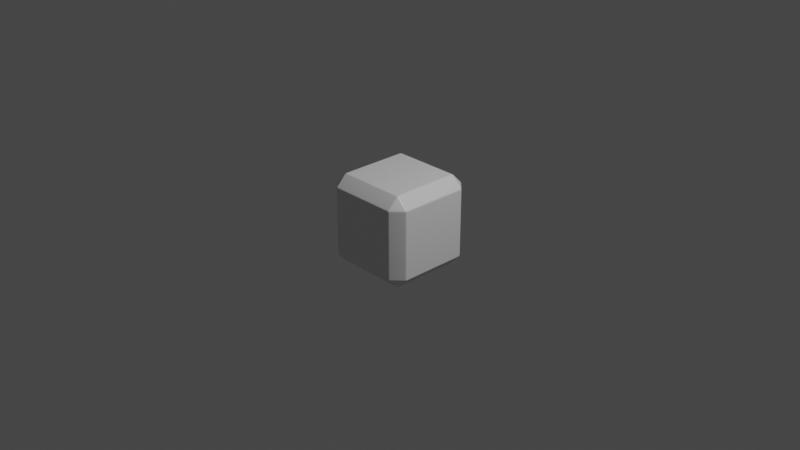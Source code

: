 # Source: block.blend  (saved by Blender 3.2.14; exported with 4.5.12 LTS)
import bpy
from mathutils import Matrix  # noqa: F401  (used for matrix-valued properties, if any)

bpy.ops.wm.read_factory_settings(use_empty=True)
scene = bpy.context.scene
scene.name = 'Scene'

# ---- collections
col_collection = bpy.data.collections.new('Collection'); scene.collection.children.link(col_collection)

# ---- materials (node trees are filled in below, after node groups)
mat_material = bpy.data.materials.new('Material')
mat_material.alpha_threshold = 0.0
mat_material.use_transparent_shadow = False
mat_material.line_color = (0.0, 0.0, 0.0, 1.0)

# ---- material node trees
mat_material.use_nodes = True; mat_material.node_tree.nodes.clear()
_N = mat_material.node_tree.nodes; _L = mat_material.node_tree.links
n0 = _N.new('ShaderNodeOutputMaterial'); n0.name = 'Material Output'; n0.location = (300, 300)
n1 = _N.new('ShaderNodeBsdfPrincipled'); n1.name = 'Principled BSDF'; n1.location = (10, 300)
n1.distribution = 'GGX'
n1.subsurface_method = 'RANDOM_WALK_SKIN'
n1.inputs[2].default_value = 0.4
n1.inputs[3].default_value = 1.45
n1.inputs[27].default_value = (0.0, 0.0, 0.0, 1.0)
n1.inputs[28].default_value = 1.0
_L.new(n1.outputs[0], n0.inputs[0])
n0.is_active_output = True

# ---- world
world_world = bpy.data.worlds.new('World'); scene.world = world_world
world_world.use_nodes = True; world_world.node_tree.nodes.clear()
_N = world_world.node_tree.nodes; _L = world_world.node_tree.links
n0 = _N.new('ShaderNodeOutputWorld'); n0.name = 'World Output'; n0.location = (300, 300)
n1 = _N.new('ShaderNodeBackground'); n1.name = 'Background'; n1.location = (10, 300)
n1.inputs[0].default_value = (0.05088, 0.05088, 0.05088, 1.0)
_L.new(n1.outputs[0], n0.inputs[0])
n0.is_active_output = True
world_world.color = (0.05088, 0.05088, 0.05088)
world_world.use_sun_shadow = False
world_world.sun_shadow_jitter_overblur = 0.0

# ---- cameras
cam_camera = bpy.data.cameras.new('Camera')
cam_camera.clip_end = 100.0
cam_camera.ortho_scale = 7.314

# ---- lights
light_light = bpy.data.lights.new('Light', 'POINT')
light_light.transmission_factor = 0.0
light_light.energy = 1000.0
light_light.shadow_soft_size = 0.1
light_light.shadow_maximum_resolution = 0.006
light_light.use_absolute_resolution = True

# ---- meshes
me_cube = bpy.data.meshes.new('Cube')
me_cube.from_pydata([(0.3844, 0.4918, 0.3647), (0.3647, 0.5, 0.3647), (0.3647, 0.4918, 0.3844), (0.3857, 0.4811, 0.3857), (0.3647, 0.3844, 0.4918), (0.3647, 0.3647, 0.5), (0.3844, 0.3647, 0.4918), (0.3857, 0.3857, 0.4811), (0.4918, 0.3844, 0.3647), (0.4811, 0.3857, 0.3857), (0.4918, 0.3647, 0.3844), (0.5, 0.3647, 0.3647), (0.3844, 0.3647, -0.4918), (0.3647, 0.3647, -0.5), (0.3647, 0.3844, -0.4918), (0.3857, 0.3857, -0.4811), (0.3647, 0.4918, -0.3844), (0.3647, 0.5, -0.3647), (0.3844, 0.4918, -0.3647), (0.3857, 0.4811, -0.3857), (0.4918, 0.3647, -0.3844), (0.4811, 0.3857, -0.3857), (0.4918, 0.3844, -0.3647), (0.5, 0.3647, -0.3647), (0.4918, -0.3844, 0.3647), (0.5, -0.3647, 0.3647), (0.4918, -0.3647, 0.3844), (0.4811, -0.3857, 0.3857), (0.3844, -0.3647, 0.4918), (0.3647, -0.3647, 0.5), (0.3647, -0.3844, 0.4918), (0.3857, -0.3857, 0.4811), (0.3844, -0.4918, 0.3647), (0.3857, -0.4811, 0.3857), (0.3647, -0.4918, 0.3844), (0.3647, -0.5, 0.3647), (0.4918, -0.3647, -0.3844), (0.5, -0.3647, -0.3647), (0.4918, -0.3844, -0.3647), (0.4811, -0.3857, -0.3857), (0.3844, -0.4918, -0.3647), (0.3647, -0.5, -0.3647), (0.3647, -0.4918, -0.3844), (0.3857, -0.4811, -0.3857), (0.3844, -0.3647, -0.4918), (0.3857, -0.3857, -0.4811), (0.3647, -0.3844, -0.4918), (0.3647, -0.3647, -0.5), (-0.3647, 0.4918, 0.3844), (-0.3647, 0.5, 0.3647), (-0.3844, 0.4918, 0.3647), (-0.3857, 0.4811, 0.3857), (-0.4918, 0.3844, 0.3647), (-0.5, 0.3647, 0.3647), (-0.4918, 0.3647, 0.3844), (-0.4811, 0.3857, 0.3857), (-0.3647, 0.3844, 0.4918), (-0.3857, 0.3857, 0.4811), (-0.3844, 0.3647, 0.4918), (-0.3647, 0.3647, 0.5), (-0.4918, 0.3647, -0.3844), (-0.5, 0.3647, -0.3647), (-0.4918, 0.3844, -0.3647), (-0.4811, 0.3857, -0.3857), (-0.3844, 0.4918, -0.3647), (-0.3647, 0.5, -0.3647), (-0.3647, 0.4918, -0.3844), (-0.3857, 0.4811, -0.3857), (-0.3844, 0.3647, -0.4918), (-0.3857, 0.3857, -0.4811), (-0.3647, 0.3844, -0.4918), (-0.3647, 0.3647, -0.5), (-0.4918, -0.3647, 0.3844), (-0.5, -0.3647, 0.3647), (-0.4918, -0.3844, 0.3647), (-0.4811, -0.3857, 0.3857), (-0.3844, -0.4918, 0.3647), (-0.3647, -0.5, 0.3647), (-0.3647, -0.4918, 0.3844), (-0.3857, -0.4811, 0.3857), (-0.3844, -0.3647, 0.4918), (-0.3857, -0.3857, 0.4811), (-0.3647, -0.3844, 0.4918), (-0.3647, -0.3647, 0.5), (-0.3844, -0.3647, -0.4918), (-0.3647, -0.3647, -0.5), (-0.3647, -0.3844, -0.4918), (-0.3857, -0.3857, -0.4811), (-0.3647, -0.4918, -0.3844), (-0.3647, -0.5, -0.3647), (-0.3844, -0.4918, -0.3647), (-0.3857, -0.4811, -0.3857), (-0.4918, -0.3647, -0.3844), (-0.4811, -0.3857, -0.3857), (-0.4918, -0.3844, -0.3647), (-0.5, -0.3647, -0.3647)], [], [(32, 40, 38, 24), (68, 84, 92, 60), (39, 43, 45), (23, 11, 25, 37), (44, 12, 20, 36), (65, 49, 1, 17), (14, 70, 66, 16), (30, 82, 78, 34), (86, 46, 42, 88), (50, 64, 62, 52), (75, 79, 81), (90, 76, 74, 94), (63, 67, 69), (71, 13, 47, 85), (3, 7, 9), (87, 91, 93), (27, 31, 33), (80, 58, 54, 72), (41, 35, 77, 89), (5, 59, 83, 29), (51, 55, 57), (95, 73, 53, 61), (6, 28, 26, 10), (15, 19, 21), (56, 4, 2, 48), (0, 1, 2, 3), (4, 5, 6, 7), (8, 9, 10, 11), (12, 13, 14, 15), (16, 17, 18, 19), (20, 21, 22, 23), (24, 25, 26, 27), (28, 29, 30, 31), (32, 33, 34, 35), (36, 37, 38, 39), (40, 41, 42, 43), (44, 45, 46, 47), (48, 49, 50, 51), (52, 53, 54, 55), (56, 57, 58, 59), (60, 61, 62, 63), (64, 65, 66, 67), (68, 69, 70, 71), (72, 73, 74, 75), (76, 77, 78, 79), (80, 81, 82, 83), (84, 85, 86, 87), (88, 89, 90, 91), (92, 93, 94, 95), (8, 0, 3, 9), (2, 4, 7, 3), (6, 10, 9, 7), (20, 12, 15, 21), (14, 16, 19, 15), (18, 22, 21, 19), (32, 24, 27, 33), (26, 28, 31, 27), (30, 34, 33, 31), (44, 36, 39, 45), (38, 40, 43, 39), (42, 46, 45, 43), (56, 48, 51, 57), (50, 52, 55, 51), (54, 58, 57, 55), (68, 60, 63, 69), (62, 64, 67, 63), (66, 70, 69, 67), (80, 72, 75, 81), (74, 76, 79, 75), (78, 82, 81, 79), (92, 84, 87, 93), (86, 88, 91, 87), (90, 94, 93, 91), (71, 85, 84, 68), (95, 61, 60, 92), (13, 71, 70, 14), (65, 17, 16, 66), (11, 23, 22, 8), (17, 1, 0, 18), (89, 77, 76, 90), (73, 95, 94, 74), (35, 41, 40, 32), (37, 25, 24, 38), (49, 65, 64, 50), (61, 53, 52, 62), (29, 83, 82, 30), (77, 35, 34, 78), (5, 29, 28, 6), (25, 11, 10, 26), (85, 47, 46, 86), (41, 89, 88, 42), (83, 59, 58, 80), (53, 73, 72, 54), (59, 5, 4, 56), (1, 49, 48, 2), (47, 13, 12, 44), (23, 37, 36, 20), (8, 22, 18, 0)])
me_cube.polygons.foreach_set('use_smooth', [True] * 98)
_uv = me_cube.uv_layers.new(name='UVMap')
_uv.uv.foreach_set('vector', [0.5912, 0.7769, 0.4088, 0.7769, 0.4088, 0.7231, 0.5912, 0.7231, 0.1539, 0.5338, 0.1539, 0.7162, 0.127, 0.7162, 0.127, 0.5338, 0.3703, 0.7214, 0.3464, 0.7453, 0.3464, 0.7214, 0.4088, 0.5338, 0.5912, 0.5338, 0.5912, 0.7162, 0.4088, 0.7162, 0.3481, 0.7162, 0.3481, 0.5338, 0.4019, 0.5338, 0.4019, 0.7162, 0.4088, 0.2838, 0.5912, 0.2838, 0.5912, 0.4662, 0.4088, 0.4662, 0.3412, 0.5289, 0.1588, 0.5289, 0.1588, 0.502, 0.3412, 0.502, 0.623, 0.7838, 0.623, 0.9662, 0.5961, 0.9662, 0.5961, 0.7838, 0.1588, 0.7211, 0.3412, 0.7211, 0.3412, 0.748, 0.1588, 0.748, 0.5912, 0.2769, 0.4088, 0.2769, 0.4088, 0.2231, 0.5912, 0.2231, 0.5964, 0.02859, 0.5964, 0.004719, 0.6203, 0.02859, 0.4088, 0.002043, 0.5912, 0.002043, 0.5912, 0.0289, 0.4088, 0.0289, 0.1297, 0.5286, 0.1536, 0.5047, 0.1536, 0.5286, 0.1588, 0.5338, 0.3412, 0.5338, 0.3412, 0.7162, 0.1588, 0.7162, 0.5964, 0.4714, 0.6203, 0.4714, 0.5964, 0.4953, 0.1536, 0.7214, 0.1536, 0.7453, 0.1297, 0.7214, 0.5964, 0.7547, 0.6203, 0.7786, 0.5964, 0.7786, 0.623, 0.03383, 0.623, 0.2162, 0.5961, 0.2162, 0.5961, 0.03383, 0.4088, 0.7838, 0.5912, 0.7838, 0.5912, 0.9662, 0.4088, 0.9662, 0.6588, 0.5338, 0.8412, 0.5338, 0.8412, 0.7162, 0.6588, 0.7162, 0.5964, 0.2453, 0.5964, 0.2214, 0.6203, 0.2214, 0.4088, 0.03383, 0.5912, 0.03383, 0.5912, 0.2162, 0.4088, 0.2162, 0.6519, 0.5338, 0.6519, 0.7162, 0.5981, 0.7162, 0.5981, 0.5338, 0.3464, 0.5286, 0.3464, 0.5047, 0.3703, 0.5286, 0.623, 0.2838, 0.623, 0.4662, 0.5961, 0.4662, 0.5961, 0.2838, 0.5912, 0.4691, 0.5912, 0.4662, 0.5941, 0.4662, 0.5941, 0.4691, 0.623, 0.4662, 0.625, 0.4662, 0.625, 0.4691, 0.6215, 0.4691, 0.5912, 0.5269, 0.5941, 0.5239, 0.5941, 0.5309, 0.5912, 0.5309, 0.3441, 0.5338, 0.3412, 0.5338, 0.3412, 0.5309, 0.3441, 0.5309, 0.3412, 0.502, 0.3412, 0.5, 0.3441, 0.5, 0.3441, 0.5035, 0.4019, 0.5338, 0.3989, 0.5309, 0.4059, 0.5309, 0.4059, 0.5338, 0.5912, 0.7231, 0.5912, 0.7191, 0.5941, 0.7191, 0.5941, 0.7261, 0.625, 0.7809, 0.625, 0.7838, 0.623, 0.7838, 0.6215, 0.7809, 0.5912, 0.7809, 0.5941, 0.7809, 0.5941, 0.7838, 0.5912, 0.7838, 0.373, 0.7191, 0.375, 0.7191, 0.373, 0.7211, 0.3703, 0.7214, 0.3441, 0.75, 0.3412, 0.75, 0.3412, 0.748, 0.3441, 0.7465, 0.3441, 0.7162, 0.3441, 0.7191, 0.3412, 0.7191, 0.3412, 0.7162, 0.5941, 0.2809, 0.5912, 0.2809, 0.5912, 0.2769, 0.5941, 0.2739, 0.5912, 0.2191, 0.5912, 0.2162, 0.5941, 0.2162, 0.5941, 0.2191, 0.625, 0.2191, 0.6215, 0.2191, 0.623, 0.2162, 0.625, 0.2162, 0.127, 0.5338, 0.125, 0.5338, 0.125, 0.5309, 0.1285, 0.5309, 0.1539, 0.502, 0.1559, 0.5, 0.1559, 0.502, 0.1536, 0.5047, 0.1539, 0.5338, 0.1536, 0.5286, 0.1588, 0.5289, 0.1588, 0.5338, 0.5961, 0.03383, 0.5912, 0.03383, 0.5912, 0.0289, 0.5964, 0.02859, 0.5912, 0.002043, 0.5912, 0.0, 0.5941, 0.0, 0.5941, 0.003539, 0.623, 0.03095, 0.6203, 0.02859, 0.623, 0.0289, 0.625, 0.03095, 0.1539, 0.7162, 0.1588, 0.7162, 0.1588, 0.7211, 0.1536, 0.7214, 0.1559, 0.748, 0.1559, 0.75, 0.1539, 0.748, 0.1536, 0.7453, 0.127, 0.7191, 0.1297, 0.7214, 0.127, 0.7211, 0.125, 0.7191, 0.5912, 0.5269, 0.5912, 0.4731, 0.5941, 0.4761, 0.5941, 0.5239, 0.5961, 0.4662, 0.623, 0.4662, 0.6203, 0.4714, 0.5964, 0.4714, 0.6519, 0.5338, 0.5981, 0.5338, 0.6011, 0.5309, 0.6489, 0.5309, 0.4019, 0.5338, 0.3481, 0.5338, 0.3511, 0.5309, 0.3989, 0.5309, 0.3412, 0.5289, 0.3412, 0.502, 0.3464, 0.5047, 0.3464, 0.5286, 0.3461, 0.502, 0.373, 0.5289, 0.3703, 0.5286, 0.3464, 0.5047, 0.5912, 0.7769, 0.5912, 0.7231, 0.5941, 0.7261, 0.5941, 0.7739, 0.5961, 0.752, 0.623, 0.7789, 0.6203, 0.7786, 0.5964, 0.7547, 0.623, 0.7838, 0.5961, 0.7838, 0.5964, 0.7786, 0.6203, 0.7786, 0.3461, 0.7191, 0.373, 0.7191, 0.3703, 0.7214, 0.3464, 0.7214, 0.373, 0.7211, 0.3461, 0.748, 0.3464, 0.7453, 0.3703, 0.7214, 0.3412, 0.748, 0.3412, 0.7211, 0.3464, 0.7214, 0.3464, 0.7453, 0.623, 0.2211, 0.5961, 0.248, 0.5964, 0.2453, 0.6203, 0.2214, 0.5912, 0.2769, 0.5912, 0.2231, 0.5941, 0.2261, 0.5941, 0.2739, 0.5961, 0.2162, 0.623, 0.2162, 0.6203, 0.2214, 0.5964, 0.2214, 0.1539, 0.5338, 0.127, 0.5338, 0.1297, 0.5286, 0.1536, 0.5286, 0.127, 0.5289, 0.1539, 0.502, 0.1536, 0.5047, 0.1297, 0.5286, 0.1588, 0.502, 0.1588, 0.5289, 0.1536, 0.5286, 0.1536, 0.5047, 0.623, 0.03383, 0.5961, 0.03383, 0.5964, 0.02859, 0.6203, 0.02859, 0.5912, 0.0289, 0.5912, 0.002043, 0.5964, 0.004719, 0.5964, 0.02859, 0.5961, 0.002043, 0.623, 0.0289, 0.6203, 0.02859, 0.5964, 0.004719, 0.127, 0.7162, 0.1539, 0.7162, 0.1536, 0.7214, 0.1297, 0.7214, 0.1588, 0.7211, 0.1588, 0.748, 0.1536, 0.7453, 0.1536, 0.7214, 0.1539, 0.748, 0.127, 0.7211, 0.1297, 0.7214, 0.1536, 0.7453, 0.1588, 0.5338, 0.1588, 0.7162, 0.1539, 0.7162, 0.1539, 0.5338, 0.125, 0.7162, 0.125, 0.5338, 0.127, 0.5338, 0.127, 0.7162, 0.3412, 0.5338, 0.1588, 0.5338, 0.1588, 0.5289, 0.3412, 0.5289, 0.1588, 0.5, 0.3412, 0.5, 0.3412, 0.502, 0.1588, 0.502, 0.5912, 0.5338, 0.4088, 0.5338, 0.4088, 0.5269, 0.5912, 0.5269, 0.4088, 0.4662, 0.5912, 0.4662, 0.5912, 0.4731, 0.4088, 0.4731, 0.4088, 0.0, 0.5912, 0.0, 0.5912, 0.002043, 0.4088, 0.002043, 0.5912, 0.03383, 0.4088, 0.03383, 0.4088, 0.0289, 0.5912, 0.0289, 0.5912, 0.7838, 0.4088, 0.7838, 0.4088, 0.7769, 0.5912, 0.7769, 0.4088, 0.7162, 0.5912, 0.7162, 0.5912, 0.7231, 0.4088, 0.7231, 0.5912, 0.2838, 0.4088, 0.2838, 0.4088, 0.2769, 0.5912, 0.2769, 0.4088, 0.2162, 0.5912, 0.2162, 0.5912, 0.2231, 0.4088, 0.2231, 0.625, 0.7838, 0.625, 0.9662, 0.623, 0.9662, 0.623, 0.7838, 0.5912, 0.9662, 0.5912, 0.7838, 0.5961, 0.7838, 0.5961, 0.9662, 0.6588, 0.5338, 0.6588, 0.7162, 0.6519, 0.7162, 0.6519, 0.5338, 0.5912, 0.7162, 0.5912, 0.5338, 0.5981, 0.5338, 0.5981, 0.7162, 0.1588, 0.7162, 0.3412, 0.7162, 0.3412, 0.7211, 0.1588, 0.7211, 0.3412, 0.75, 0.1588, 0.75, 0.1588, 0.748, 0.3412, 0.748, 0.625, 0.03383, 0.625, 0.2162, 0.623, 0.2162, 0.623, 0.03383, 0.5912, 0.2162, 0.5912, 0.03383, 0.5961, 0.03383, 0.5961, 0.2162, 0.625, 0.2838, 0.625, 0.4662, 0.623, 0.4662, 0.623, 0.2838, 0.5912, 0.4662, 0.5912, 0.2838, 0.5961, 0.2838, 0.5961, 0.4662, 0.3412, 0.7162, 0.3412, 0.5338, 0.3481, 0.5338, 0.3481, 0.7162, 0.4088, 0.5338, 0.4088, 0.7162, 0.4019, 0.7162, 0.4019, 0.5338, 0.5912, 0.5269, 0.4088, 0.5269, 0.4088, 0.4731, 0.5912, 0.4731])
me_cube.materials.append(mat_material)
me_cube.use_mirror_vertex_groups = False
me_cube.update()

# ---- objects
ob_cube = bpy.data.objects.new('Cube', me_cube)
ob_light = bpy.data.objects.new('Light', light_light)
ob_camera = bpy.data.objects.new('Camera', cam_camera)

# ---- transforms, parenting, visibility, modifiers, constraints
ob_cube.location = (0.0, 0.0, 0.0)
ob_cube.lock_rotations_4d = False
ob_cube.empty_display_type = 'ARROWS'
ob_cube.lineart.crease_threshold = 0.0
_m = ob_cube.modifiers.new('WeightedNormal', 'WEIGHTED_NORMAL')
ob_light.location = (4.076, 1.005, 5.904)
ob_light.rotation_euler = (0.6503, 0.05522, 1.866)
ob_light.lock_rotations_4d = False
ob_light.empty_display_type = 'ARROWS'
ob_light.color = (0.0, 0.0, 0.0, 0.0)
ob_light.lineart.crease_threshold = 0.0
ob_camera.location = (7.359, -6.926, 4.958)
ob_camera.rotation_euler = (1.109, 0.0, 0.8149)
ob_camera.lock_rotations_4d = False
ob_camera.empty_display_type = 'ARROWS'
ob_camera.color = (0.0, 0.0, 0.0, 0.0)
ob_camera.display_type = 'WIRE'
ob_camera.lineart.crease_threshold = 0.0

# ---- collection membership
col_collection.objects.link(ob_cube)
col_collection.objects.link(ob_light)
col_collection.objects.link(ob_camera)

# ---- scene / render settings (as saved in the file)
scene.camera = ob_camera
scene.frame_start = 1; scene.frame_end = 250; scene.frame_set(1)
scene.render.engine = 'BLENDER_EEVEE_NEXT'
scene.cycles.sampling_pattern = 'TABULATED_SOBOL'
scene.cycles.use_light_tree = False
scene.view_settings.view_transform = 'Filmic'
bpy.context.view_layer.update()
